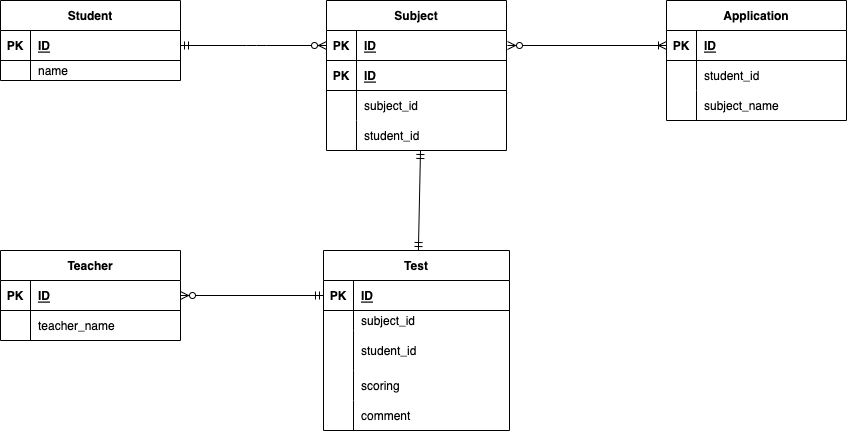

The diagram above was exported from draw.io. Its source (the exported page's mxGraphModel, read from the mxfile embedded in the PNG):
<mxGraphModel dx="763" dy="746" grid="1" gridSize="10" guides="1" tooltips="1" connect="1" arrows="1" fold="1" page="1" pageScale="1" pageWidth="827" pageHeight="1169" math="0" shadow="0">
  <root>
    <mxCell id="0" />
    <mxCell id="1" parent="0" />
    <mxCell id="2" value="Application" style="shape=table;startSize=30;container=1;collapsible=1;childLayout=tableLayout;fixedRows=1;rowLines=0;fontStyle=1;align=center;resizeLast=1;" parent="1" vertex="1">
      <mxGeometry x="900" y="210" width="180" height="120" as="geometry" />
    </mxCell>
    <mxCell id="3" value="" style="shape=partialRectangle;collapsible=0;dropTarget=0;pointerEvents=0;fillColor=none;top=0;left=0;bottom=1;right=0;points=[[0,0.5],[1,0.5]];portConstraint=eastwest;" parent="2" vertex="1">
      <mxGeometry y="30" width="180" height="30" as="geometry" />
    </mxCell>
    <mxCell id="4" value="PK" style="shape=partialRectangle;connectable=0;fillColor=none;top=0;left=0;bottom=0;right=0;fontStyle=1;overflow=hidden;" parent="3" vertex="1">
      <mxGeometry width="30" height="30" as="geometry">
        <mxRectangle width="30" height="30" as="alternateBounds" />
      </mxGeometry>
    </mxCell>
    <mxCell id="5" value="ID" style="shape=partialRectangle;connectable=0;fillColor=none;top=0;left=0;bottom=0;right=0;align=left;spacingLeft=6;fontStyle=5;overflow=hidden;" parent="3" vertex="1">
      <mxGeometry x="30" width="150" height="30" as="geometry">
        <mxRectangle width="150" height="30" as="alternateBounds" />
      </mxGeometry>
    </mxCell>
    <mxCell id="6" value="" style="shape=partialRectangle;collapsible=0;dropTarget=0;pointerEvents=0;fillColor=none;top=0;left=0;bottom=0;right=0;points=[[0,0.5],[1,0.5]];portConstraint=eastwest;" parent="2" vertex="1">
      <mxGeometry y="60" width="180" height="30" as="geometry" />
    </mxCell>
    <mxCell id="7" value="" style="shape=partialRectangle;connectable=0;fillColor=none;top=0;left=0;bottom=0;right=0;editable=1;overflow=hidden;" parent="6" vertex="1">
      <mxGeometry width="30" height="30" as="geometry">
        <mxRectangle width="30" height="30" as="alternateBounds" />
      </mxGeometry>
    </mxCell>
    <mxCell id="8" value="student_id" style="shape=partialRectangle;connectable=0;fillColor=none;top=0;left=0;bottom=0;right=0;align=left;spacingLeft=6;overflow=hidden;" parent="6" vertex="1">
      <mxGeometry x="30" width="150" height="30" as="geometry">
        <mxRectangle width="150" height="30" as="alternateBounds" />
      </mxGeometry>
    </mxCell>
    <mxCell id="9" value="" style="shape=partialRectangle;collapsible=0;dropTarget=0;pointerEvents=0;fillColor=none;top=0;left=0;bottom=0;right=0;points=[[0,0.5],[1,0.5]];portConstraint=eastwest;" parent="2" vertex="1">
      <mxGeometry y="90" width="180" height="30" as="geometry" />
    </mxCell>
    <mxCell id="10" value="" style="shape=partialRectangle;connectable=0;fillColor=none;top=0;left=0;bottom=0;right=0;editable=1;overflow=hidden;" parent="9" vertex="1">
      <mxGeometry width="30" height="30" as="geometry">
        <mxRectangle width="30" height="30" as="alternateBounds" />
      </mxGeometry>
    </mxCell>
    <mxCell id="11" value="subject_name" style="shape=partialRectangle;connectable=0;fillColor=none;top=0;left=0;bottom=0;right=0;align=left;spacingLeft=6;overflow=hidden;" parent="9" vertex="1">
      <mxGeometry x="30" width="150" height="30" as="geometry">
        <mxRectangle width="150" height="30" as="alternateBounds" />
      </mxGeometry>
    </mxCell>
    <mxCell id="17" value="Student" style="shape=table;startSize=30;container=1;collapsible=1;childLayout=tableLayout;fixedRows=1;rowLines=0;fontStyle=1;align=center;resizeLast=1;" parent="1" vertex="1">
      <mxGeometry x="234" y="210" width="180" height="80" as="geometry" />
    </mxCell>
    <mxCell id="18" value="" style="shape=partialRectangle;collapsible=0;dropTarget=0;pointerEvents=0;fillColor=none;top=0;left=0;bottom=1;right=0;points=[[0,0.5],[1,0.5]];portConstraint=eastwest;" parent="17" vertex="1">
      <mxGeometry y="30" width="180" height="30" as="geometry" />
    </mxCell>
    <mxCell id="19" value="PK" style="shape=partialRectangle;connectable=0;fillColor=none;top=0;left=0;bottom=0;right=0;fontStyle=1;overflow=hidden;" parent="18" vertex="1">
      <mxGeometry width="30" height="30" as="geometry">
        <mxRectangle width="30" height="30" as="alternateBounds" />
      </mxGeometry>
    </mxCell>
    <mxCell id="20" value="ID" style="shape=partialRectangle;connectable=0;fillColor=none;top=0;left=0;bottom=0;right=0;align=left;spacingLeft=6;fontStyle=5;overflow=hidden;" parent="18" vertex="1">
      <mxGeometry x="30" width="150" height="30" as="geometry">
        <mxRectangle width="150" height="30" as="alternateBounds" />
      </mxGeometry>
    </mxCell>
    <mxCell id="21" value="" style="shape=partialRectangle;collapsible=0;dropTarget=0;pointerEvents=0;fillColor=none;top=0;left=0;bottom=0;right=0;points=[[0,0.5],[1,0.5]];portConstraint=eastwest;" parent="17" vertex="1">
      <mxGeometry y="60" width="180" height="20" as="geometry" />
    </mxCell>
    <mxCell id="22" value="" style="shape=partialRectangle;connectable=0;fillColor=none;top=0;left=0;bottom=0;right=0;editable=1;overflow=hidden;" parent="21" vertex="1">
      <mxGeometry width="30" height="20" as="geometry">
        <mxRectangle width="30" height="20" as="alternateBounds" />
      </mxGeometry>
    </mxCell>
    <mxCell id="23" value="name" style="shape=partialRectangle;connectable=0;fillColor=none;top=0;left=0;bottom=0;right=0;align=left;spacingLeft=6;overflow=hidden;" parent="21" vertex="1">
      <mxGeometry x="30" width="150" height="20" as="geometry">
        <mxRectangle width="150" height="20" as="alternateBounds" />
      </mxGeometry>
    </mxCell>
    <mxCell id="43" value="Subject" style="shape=table;startSize=30;container=1;collapsible=1;childLayout=tableLayout;fixedRows=1;rowLines=0;fontStyle=1;align=center;resizeLast=1;" parent="1" vertex="1">
      <mxGeometry x="560" y="210" width="180" height="150" as="geometry" />
    </mxCell>
    <mxCell id="118" value="" style="shape=partialRectangle;collapsible=0;dropTarget=0;pointerEvents=0;fillColor=none;top=0;left=0;bottom=1;right=0;points=[[0,0.5],[1,0.5]];portConstraint=eastwest;" vertex="1" parent="43">
      <mxGeometry y="30" width="180" height="30" as="geometry" />
    </mxCell>
    <mxCell id="119" value="PK" style="shape=partialRectangle;connectable=0;fillColor=none;top=0;left=0;bottom=0;right=0;fontStyle=1;overflow=hidden;" vertex="1" parent="118">
      <mxGeometry width="30" height="30" as="geometry">
        <mxRectangle width="30" height="30" as="alternateBounds" />
      </mxGeometry>
    </mxCell>
    <mxCell id="120" value="ID" style="shape=partialRectangle;connectable=0;fillColor=none;top=0;left=0;bottom=0;right=0;align=left;spacingLeft=6;fontStyle=5;overflow=hidden;" vertex="1" parent="118">
      <mxGeometry x="30" width="150" height="30" as="geometry">
        <mxRectangle width="150" height="30" as="alternateBounds" />
      </mxGeometry>
    </mxCell>
    <mxCell id="44" value="" style="shape=partialRectangle;collapsible=0;dropTarget=0;pointerEvents=0;fillColor=none;top=0;left=0;bottom=1;right=0;points=[[0,0.5],[1,0.5]];portConstraint=eastwest;" parent="43" vertex="1">
      <mxGeometry y="60" width="180" height="30" as="geometry" />
    </mxCell>
    <mxCell id="45" value="PK" style="shape=partialRectangle;connectable=0;fillColor=none;top=0;left=0;bottom=0;right=0;fontStyle=1;overflow=hidden;" parent="44" vertex="1">
      <mxGeometry width="30" height="30" as="geometry">
        <mxRectangle width="30" height="30" as="alternateBounds" />
      </mxGeometry>
    </mxCell>
    <mxCell id="46" value="ID" style="shape=partialRectangle;connectable=0;fillColor=none;top=0;left=0;bottom=0;right=0;align=left;spacingLeft=6;fontStyle=5;overflow=hidden;" parent="44" vertex="1">
      <mxGeometry x="30" width="150" height="30" as="geometry">
        <mxRectangle width="150" height="30" as="alternateBounds" />
      </mxGeometry>
    </mxCell>
    <mxCell id="114" value="" style="shape=partialRectangle;collapsible=0;dropTarget=0;pointerEvents=0;fillColor=none;top=0;left=0;bottom=0;right=0;points=[[0,0.5],[1,0.5]];portConstraint=eastwest;" vertex="1" parent="43">
      <mxGeometry y="90" width="180" height="30" as="geometry" />
    </mxCell>
    <mxCell id="115" value="" style="shape=partialRectangle;connectable=0;fillColor=none;top=0;left=0;bottom=0;right=0;editable=1;overflow=hidden;" vertex="1" parent="114">
      <mxGeometry width="30" height="30" as="geometry">
        <mxRectangle width="30" height="30" as="alternateBounds" />
      </mxGeometry>
    </mxCell>
    <mxCell id="116" value="subject_id" style="shape=partialRectangle;connectable=0;fillColor=none;top=0;left=0;bottom=0;right=0;align=left;spacingLeft=6;overflow=hidden;" vertex="1" parent="114">
      <mxGeometry x="30" width="150" height="30" as="geometry">
        <mxRectangle width="150" height="30" as="alternateBounds" />
      </mxGeometry>
    </mxCell>
    <mxCell id="47" value="" style="shape=partialRectangle;collapsible=0;dropTarget=0;pointerEvents=0;fillColor=none;top=0;left=0;bottom=0;right=0;points=[[0,0.5],[1,0.5]];portConstraint=eastwest;" parent="43" vertex="1">
      <mxGeometry y="120" width="180" height="30" as="geometry" />
    </mxCell>
    <mxCell id="48" value="" style="shape=partialRectangle;connectable=0;fillColor=none;top=0;left=0;bottom=0;right=0;editable=1;overflow=hidden;" parent="47" vertex="1">
      <mxGeometry width="30" height="30" as="geometry">
        <mxRectangle width="30" height="30" as="alternateBounds" />
      </mxGeometry>
    </mxCell>
    <mxCell id="49" value="student_id" style="shape=partialRectangle;connectable=0;fillColor=none;top=0;left=0;bottom=0;right=0;align=left;spacingLeft=6;overflow=hidden;" parent="47" vertex="1">
      <mxGeometry x="30" width="150" height="30" as="geometry">
        <mxRectangle width="150" height="30" as="alternateBounds" />
      </mxGeometry>
    </mxCell>
    <mxCell id="56" value="Test" style="shape=table;startSize=30;container=1;collapsible=1;childLayout=tableLayout;fixedRows=1;rowLines=0;fontStyle=1;align=center;resizeLast=1;" parent="1" vertex="1">
      <mxGeometry x="557" y="460" width="186" height="180" as="geometry" />
    </mxCell>
    <mxCell id="57" value="" style="shape=partialRectangle;collapsible=0;dropTarget=0;pointerEvents=0;fillColor=none;top=0;left=0;bottom=1;right=0;points=[[0,0.5],[1,0.5]];portConstraint=eastwest;" parent="56" vertex="1">
      <mxGeometry y="30" width="186" height="30" as="geometry" />
    </mxCell>
    <mxCell id="58" value="PK" style="shape=partialRectangle;connectable=0;fillColor=none;top=0;left=0;bottom=0;right=0;fontStyle=1;overflow=hidden;" parent="57" vertex="1">
      <mxGeometry width="30" height="30" as="geometry">
        <mxRectangle width="30" height="30" as="alternateBounds" />
      </mxGeometry>
    </mxCell>
    <mxCell id="59" value="ID" style="shape=partialRectangle;connectable=0;fillColor=none;top=0;left=0;bottom=0;right=0;align=left;spacingLeft=6;fontStyle=5;overflow=hidden;" parent="57" vertex="1">
      <mxGeometry x="30" width="156" height="30" as="geometry">
        <mxRectangle width="156" height="30" as="alternateBounds" />
      </mxGeometry>
    </mxCell>
    <mxCell id="60" value="" style="shape=partialRectangle;collapsible=0;dropTarget=0;pointerEvents=0;fillColor=none;top=0;left=0;bottom=0;right=0;points=[[0,0.5],[1,0.5]];portConstraint=eastwest;" parent="56" vertex="1">
      <mxGeometry y="60" width="186" height="20" as="geometry" />
    </mxCell>
    <mxCell id="61" value="" style="shape=partialRectangle;connectable=0;fillColor=none;top=0;left=0;bottom=0;right=0;editable=1;overflow=hidden;" parent="60" vertex="1">
      <mxGeometry width="30" height="20" as="geometry">
        <mxRectangle width="30" height="20" as="alternateBounds" />
      </mxGeometry>
    </mxCell>
    <mxCell id="62" value="subject_id" style="shape=partialRectangle;connectable=0;fillColor=none;top=0;left=0;bottom=0;right=0;align=left;spacingLeft=6;overflow=hidden;" parent="60" vertex="1">
      <mxGeometry x="30" width="156" height="20" as="geometry">
        <mxRectangle width="156" height="20" as="alternateBounds" />
      </mxGeometry>
    </mxCell>
    <mxCell id="63" value="" style="shape=partialRectangle;collapsible=0;dropTarget=0;pointerEvents=0;fillColor=none;top=0;left=0;bottom=0;right=0;points=[[0,0.5],[1,0.5]];portConstraint=eastwest;" parent="56" vertex="1">
      <mxGeometry y="80" width="186" height="40" as="geometry" />
    </mxCell>
    <mxCell id="64" value="" style="shape=partialRectangle;connectable=0;fillColor=none;top=0;left=0;bottom=0;right=0;editable=1;overflow=hidden;" parent="63" vertex="1">
      <mxGeometry width="30" height="40" as="geometry">
        <mxRectangle width="30" height="40" as="alternateBounds" />
      </mxGeometry>
    </mxCell>
    <mxCell id="65" value="student_id" style="shape=partialRectangle;connectable=0;fillColor=none;top=0;left=0;bottom=0;right=0;align=left;spacingLeft=6;overflow=hidden;" parent="63" vertex="1">
      <mxGeometry x="30" width="156" height="40" as="geometry">
        <mxRectangle width="156" height="40" as="alternateBounds" />
      </mxGeometry>
    </mxCell>
    <mxCell id="70" value="" style="shape=partialRectangle;collapsible=0;dropTarget=0;pointerEvents=0;fillColor=none;top=0;left=0;bottom=0;right=0;points=[[0,0.5],[1,0.5]];portConstraint=eastwest;" parent="56" vertex="1">
      <mxGeometry y="120" width="186" height="30" as="geometry" />
    </mxCell>
    <mxCell id="71" value="" style="shape=partialRectangle;connectable=0;fillColor=none;top=0;left=0;bottom=0;right=0;editable=1;overflow=hidden;" parent="70" vertex="1">
      <mxGeometry width="30" height="30" as="geometry">
        <mxRectangle width="30" height="30" as="alternateBounds" />
      </mxGeometry>
    </mxCell>
    <mxCell id="72" value="scoring" style="shape=partialRectangle;connectable=0;fillColor=none;top=0;left=0;bottom=0;right=0;align=left;spacingLeft=6;overflow=hidden;" parent="70" vertex="1">
      <mxGeometry x="30" width="156" height="30" as="geometry">
        <mxRectangle width="156" height="30" as="alternateBounds" />
      </mxGeometry>
    </mxCell>
    <mxCell id="74" value="" style="shape=partialRectangle;collapsible=0;dropTarget=0;pointerEvents=0;fillColor=none;top=0;left=0;bottom=0;right=0;points=[[0,0.5],[1,0.5]];portConstraint=eastwest;" parent="56" vertex="1">
      <mxGeometry y="150" width="186" height="30" as="geometry" />
    </mxCell>
    <mxCell id="75" value="" style="shape=partialRectangle;connectable=0;fillColor=none;top=0;left=0;bottom=0;right=0;editable=1;overflow=hidden;" parent="74" vertex="1">
      <mxGeometry width="30" height="30" as="geometry">
        <mxRectangle width="30" height="30" as="alternateBounds" />
      </mxGeometry>
    </mxCell>
    <mxCell id="76" value="comment" style="shape=partialRectangle;connectable=0;fillColor=none;top=0;left=0;bottom=0;right=0;align=left;spacingLeft=6;overflow=hidden;" parent="74" vertex="1">
      <mxGeometry x="30" width="156" height="30" as="geometry">
        <mxRectangle width="156" height="30" as="alternateBounds" />
      </mxGeometry>
    </mxCell>
    <mxCell id="100" value="Teacher" style="shape=table;startSize=30;container=1;collapsible=1;childLayout=tableLayout;fixedRows=1;rowLines=0;fontStyle=1;align=center;resizeLast=1;" vertex="1" parent="1">
      <mxGeometry x="234" y="460" width="180" height="90" as="geometry" />
    </mxCell>
    <mxCell id="101" value="" style="shape=partialRectangle;collapsible=0;dropTarget=0;pointerEvents=0;fillColor=none;top=0;left=0;bottom=1;right=0;points=[[0,0.5],[1,0.5]];portConstraint=eastwest;" vertex="1" parent="100">
      <mxGeometry y="30" width="180" height="30" as="geometry" />
    </mxCell>
    <mxCell id="102" value="PK" style="shape=partialRectangle;connectable=0;fillColor=none;top=0;left=0;bottom=0;right=0;fontStyle=1;overflow=hidden;" vertex="1" parent="101">
      <mxGeometry width="30" height="30" as="geometry">
        <mxRectangle width="30" height="30" as="alternateBounds" />
      </mxGeometry>
    </mxCell>
    <mxCell id="103" value="ID" style="shape=partialRectangle;connectable=0;fillColor=none;top=0;left=0;bottom=0;right=0;align=left;spacingLeft=6;fontStyle=5;overflow=hidden;" vertex="1" parent="101">
      <mxGeometry x="30" width="150" height="30" as="geometry">
        <mxRectangle width="150" height="30" as="alternateBounds" />
      </mxGeometry>
    </mxCell>
    <mxCell id="104" value="" style="shape=partialRectangle;collapsible=0;dropTarget=0;pointerEvents=0;fillColor=none;top=0;left=0;bottom=0;right=0;points=[[0,0.5],[1,0.5]];portConstraint=eastwest;" vertex="1" parent="100">
      <mxGeometry y="60" width="180" height="30" as="geometry" />
    </mxCell>
    <mxCell id="105" value="" style="shape=partialRectangle;connectable=0;fillColor=none;top=0;left=0;bottom=0;right=0;editable=1;overflow=hidden;" vertex="1" parent="104">
      <mxGeometry width="30" height="30" as="geometry">
        <mxRectangle width="30" height="30" as="alternateBounds" />
      </mxGeometry>
    </mxCell>
    <mxCell id="106" value="teacher_name" style="shape=partialRectangle;connectable=0;fillColor=none;top=0;left=0;bottom=0;right=0;align=left;spacingLeft=6;overflow=hidden;" vertex="1" parent="104">
      <mxGeometry x="30" width="150" height="30" as="geometry">
        <mxRectangle width="150" height="30" as="alternateBounds" />
      </mxGeometry>
    </mxCell>
    <mxCell id="117" value="" style="fontSize=12;html=1;endArrow=ERzeroToMany;startArrow=ERmandOne;exitX=1;exitY=0.5;exitDx=0;exitDy=0;entryX=0;entryY=0.5;entryDx=0;entryDy=0;" edge="1" parent="1" source="18" target="118">
      <mxGeometry width="100" height="100" relative="1" as="geometry">
        <mxPoint x="550" y="550" as="sourcePoint" />
        <mxPoint x="550" y="255" as="targetPoint" />
        <Array as="points">
          <mxPoint x="490" y="255" />
        </Array>
      </mxGeometry>
    </mxCell>
    <mxCell id="121" value="" style="fontSize=12;html=1;endArrow=ERoneToMany;startArrow=ERzeroToMany;entryX=0;entryY=0.5;entryDx=0;entryDy=0;entryPerimeter=0;" edge="1" parent="1" target="3">
      <mxGeometry width="100" height="100" relative="1" as="geometry">
        <mxPoint x="741" y="255" as="sourcePoint" />
        <mxPoint x="891" y="254.9999999999999" as="targetPoint" />
      </mxGeometry>
    </mxCell>
    <mxCell id="122" value="" style="fontSize=12;html=1;endArrow=ERmandOne;startArrow=ERmandOne;" edge="1" parent="1" source="56">
      <mxGeometry width="100" height="100" relative="1" as="geometry">
        <mxPoint x="654" y="450" as="sourcePoint" />
        <mxPoint x="654" y="360" as="targetPoint" />
      </mxGeometry>
    </mxCell>
    <mxCell id="124" value="" style="fontSize=12;html=1;endArrow=ERzeroToMany;startArrow=ERmandOne;entryX=1;entryY=0.5;entryDx=0;entryDy=0;exitX=0;exitY=0.5;exitDx=0;exitDy=0;" edge="1" parent="1" source="57" target="101">
      <mxGeometry width="100" height="100" relative="1" as="geometry">
        <mxPoint x="400" y="690" as="sourcePoint" />
        <mxPoint x="500" y="590" as="targetPoint" />
      </mxGeometry>
    </mxCell>
  </root>
</mxGraphModel>